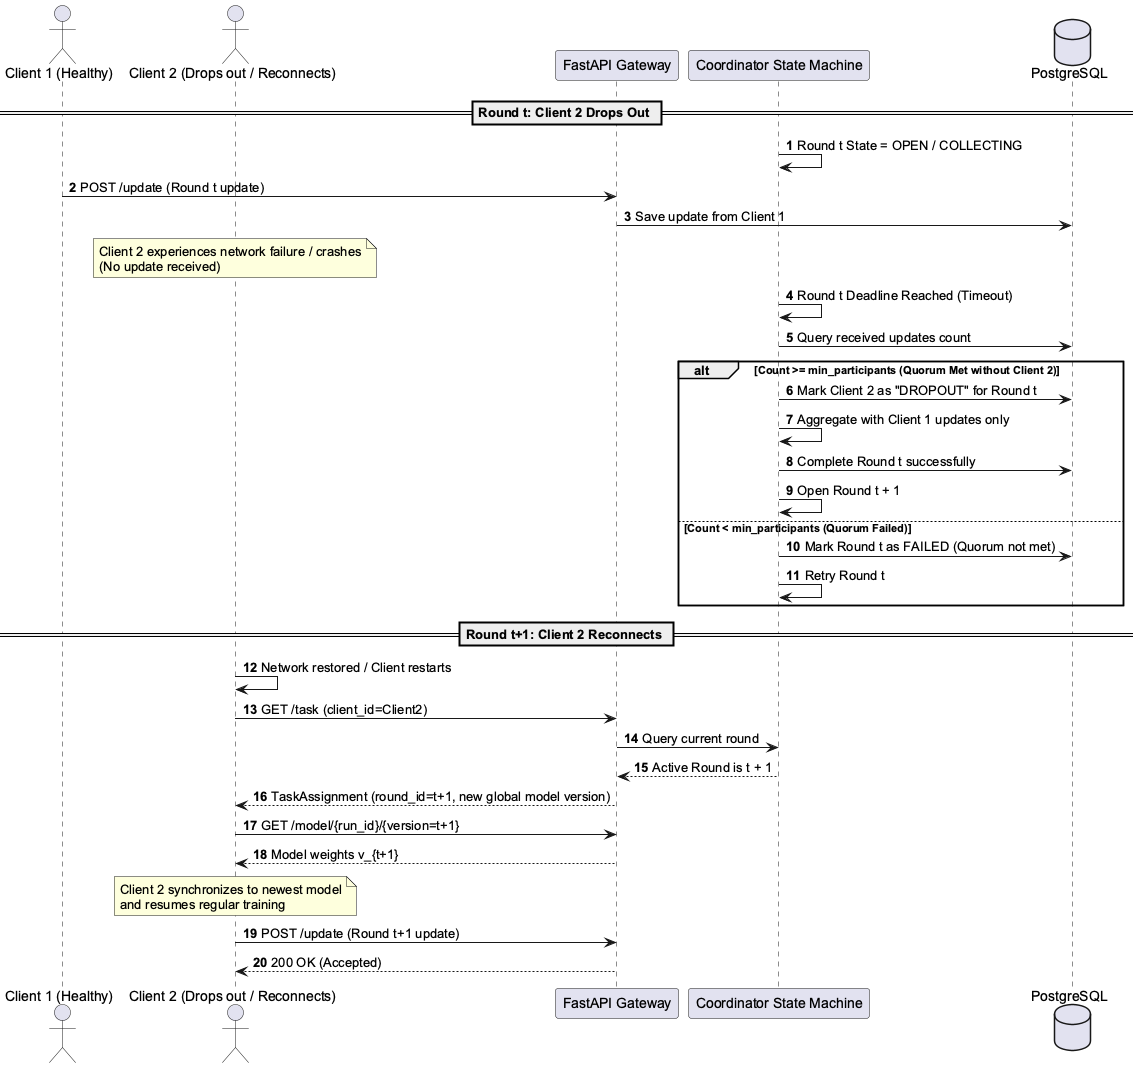

The diagram above was rendered by PlantUML. Its source (embedded in the PNG):
@startuml Sequence_Dropout_Reconnection
autonumber
skinparam shadowing false
skinparam defaultFontName Arial

actor Client1 as "Client 1 (Healthy)"
actor Client2 as "Client 2 (Drops out / Reconnects)"
participant Gateway as "FastAPI Gateway"
participant Coordinator as "Coordinator State Machine"
database DB as "PostgreSQL"

== Round t: Client 2 Drops Out ==
Coordinator -> Coordinator : Round t State = OPEN / COLLECTING
Client1 -> Gateway : POST /update (Round t update)
Gateway -> DB : Save update from Client 1

Note over Client2 : Client 2 experiences network failure / crashes\n(No update received)

Coordinator -> Coordinator : Round t Deadline Reached (Timeout)
Coordinator -> DB : Query received updates count
alt Count >= min_participants (Quorum Met without Client 2)
    Coordinator -> DB : Mark Client 2 as "DROPOUT" for Round t
    Coordinator -> Coordinator : Aggregate with Client 1 updates only
    Coordinator -> DB : Complete Round t successfully
    Coordinator -> Coordinator : Open Round t + 1
else Count < min_participants (Quorum Failed)
    Coordinator -> DB : Mark Round t as FAILED (Quorum not met)
    Coordinator -> Coordinator : Retry Round t
end

== Round t+1: Client 2 Reconnects ==
Client2 -> Client2 : Network restored / Client restarts
Client2 -> Gateway : GET /task (client_id=Client2)
Gateway -> Coordinator : Query current round
Coordinator --> Gateway : Active Round is t + 1
Gateway --> Client2 : TaskAssignment (round_id=t+1, new global model version)

Client2 -> Gateway : GET /model/{run_id}/{version=t+1}
Gateway --> Client2 : Model weights v_{t+1}
Note over Client2 : Client 2 synchronizes to newest model\nand resumes regular training
Client2 -> Gateway : POST /update (Round t+1 update)
Gateway --> Client2 : 200 OK (Accepted)
@enduml